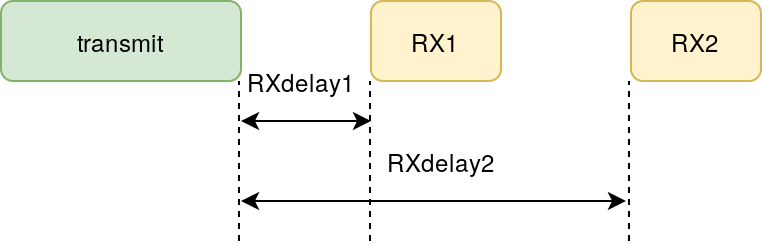

The diagram above was exported from draw.io. Its source (the exported page's mxGraphModel, read from the mxfile embedded in the PNG):
<mxGraphModel dx="558" dy="297" grid="1" gridSize="10" guides="1" tooltips="1" connect="1" arrows="1" fold="1" page="1" pageScale="1" pageWidth="850" pageHeight="1100" math="0" shadow="0">
  <root>
    <mxCell id="0" />
    <mxCell id="1" parent="0" />
    <mxCell id="2" value="transmit" style="rounded=1;whiteSpace=wrap;html=1;fillColor=#d5e8d4;strokeColor=#82b366;" vertex="1" parent="1">
      <mxGeometry x="180" y="140" width="120" height="40" as="geometry" />
    </mxCell>
    <mxCell id="3" value="RX1" style="rounded=1;whiteSpace=wrap;html=1;fillColor=#fff2cc;strokeColor=#d6b656;" vertex="1" parent="1">
      <mxGeometry x="365" y="140" width="65" height="40" as="geometry" />
    </mxCell>
    <mxCell id="4" value="RX2" style="rounded=1;whiteSpace=wrap;html=1;fillColor=#fff2cc;strokeColor=#d6b656;" vertex="1" parent="1">
      <mxGeometry x="495" y="140" width="65" height="40" as="geometry" />
    </mxCell>
    <mxCell id="5" value="" style="endArrow=none;dashed=1;html=1;" edge="1" parent="1">
      <mxGeometry width="50" height="50" relative="1" as="geometry">
        <mxPoint x="299" y="260" as="sourcePoint" />
        <mxPoint x="299" y="180" as="targetPoint" />
      </mxGeometry>
    </mxCell>
    <mxCell id="6" value="" style="endArrow=none;dashed=1;html=1;" edge="1" parent="1">
      <mxGeometry width="50" height="50" relative="1" as="geometry">
        <mxPoint x="364.5" y="260" as="sourcePoint" />
        <mxPoint x="364.5" y="180" as="targetPoint" />
      </mxGeometry>
    </mxCell>
    <mxCell id="7" value="" style="endArrow=none;dashed=1;html=1;" edge="1" parent="1">
      <mxGeometry width="50" height="50" relative="1" as="geometry">
        <mxPoint x="494" y="260" as="sourcePoint" />
        <mxPoint x="494" y="180" as="targetPoint" />
      </mxGeometry>
    </mxCell>
    <mxCell id="8" value="" style="endArrow=classic;startArrow=classic;html=1;" edge="1" parent="1">
      <mxGeometry width="50" height="50" relative="1" as="geometry">
        <mxPoint x="300" y="200" as="sourcePoint" />
        <mxPoint x="365" y="200" as="targetPoint" />
      </mxGeometry>
    </mxCell>
    <mxCell id="9" value="" style="endArrow=classic;startArrow=classic;html=1;" edge="1" parent="1">
      <mxGeometry width="50" height="50" relative="1" as="geometry">
        <mxPoint x="300" y="240" as="sourcePoint" />
        <mxPoint x="492.5" y="240" as="targetPoint" />
      </mxGeometry>
    </mxCell>
    <mxCell id="10" value="RXdelay1" style="text;html=1;strokeColor=none;fillColor=none;align=center;verticalAlign=middle;whiteSpace=wrap;rounded=0;" vertex="1" parent="1">
      <mxGeometry x="300" y="170" width="60" height="20" as="geometry" />
    </mxCell>
    <mxCell id="11" value="RXdelay2" style="text;html=1;strokeColor=none;fillColor=none;align=center;verticalAlign=middle;whiteSpace=wrap;rounded=0;" vertex="1" parent="1">
      <mxGeometry x="370" y="210" width="60" height="20" as="geometry" />
    </mxCell>
  </root>
</mxGraphModel>